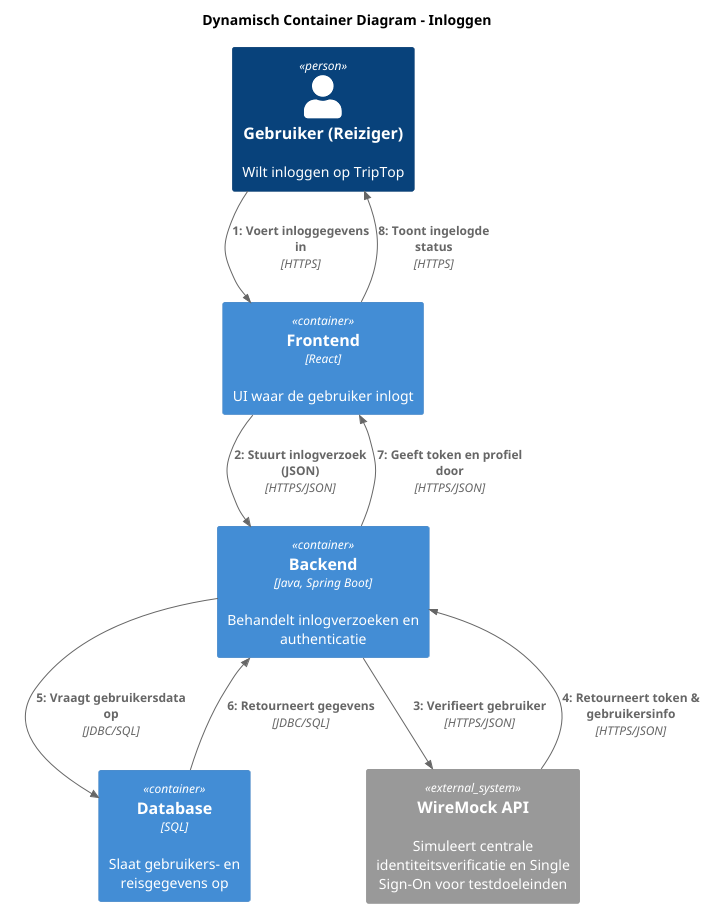

The diagram above was rendered by PlantUML. Its source (embedded in the PNG):
@startuml Inloggen
!include https://raw.githubusercontent.com/plantuml-stdlib/C4-PlantUML/master/C4_Dynamic.puml
title Dynamisch Container Diagram - Inloggen

Person(user, "Gebruiker (Reiziger)", "Wilt inloggen op TripTop")
Container(frontend, "Frontend", "React", "UI waar de gebruiker inlogt")
Container(backend, "Backend", "Java, Spring Boot", "Behandelt inlogverzoeken en authenticatie")
Container(db, "Database", "SQL", "Slaat gebruikers- en reisgegevens op")
System_Ext(identity, "WireMock API", "Simuleert centrale identiteitsverificatie en Single Sign-On voor testdoeleinden")

Rel(user, frontend, "Voert inloggegevens in", "HTTPS")
Rel(frontend, backend, "Stuurt inlogverzoek (JSON)", "HTTPS/JSON")
Rel(backend, identity, "Verifieert gebruiker", "HTTPS/JSON")
Rel(identity, backend, "Retourneert token & gebruikersinfo", "HTTPS/JSON")
Rel(backend, db, "Vraagt gebruikersdata op", "JDBC/SQL")
Rel(db, backend, "Retourneert gegevens", "JDBC/SQL")
Rel(backend, frontend, "Geeft token en profiel door", "HTTPS/JSON")
Rel(frontend, user, "Toont ingelogde status", "HTTPS")

@enduml